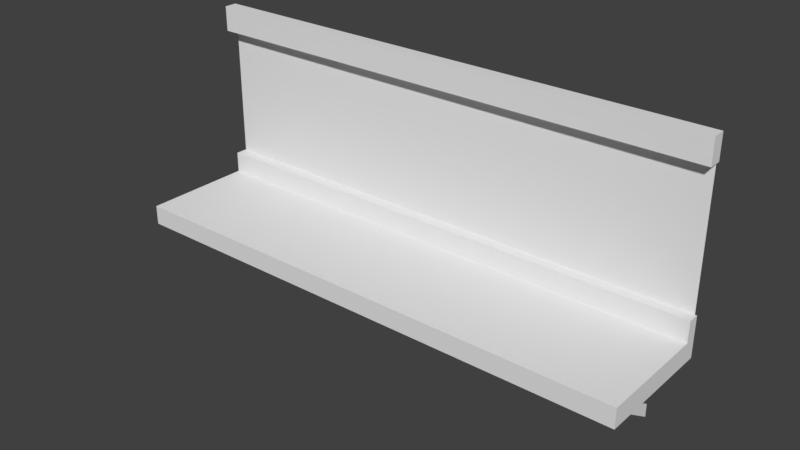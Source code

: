 # Source: workbench.blend  (saved by Blender 2.79.0; exported with 4.5.12 LTS)
import bpy
from mathutils import Matrix  # noqa: F401  (used for matrix-valued properties, if any)

bpy.ops.wm.read_factory_settings(use_empty=True)
scene = bpy.context.scene
scene.name = 'Scene'

# ---- collections
col_collection_1 = bpy.data.collections.new('Collection 1'); scene.collection.children.link(col_collection_1)

# ---- world
world_world = bpy.data.worlds.new('World'); scene.world = world_world
world_world.color = (0.05088, 0.05088, 0.05088)
world_world.use_sun_shadow = False
world_world.sun_shadow_jitter_overblur = 0.0
world_world.cycles.sampling_method = 'MANUAL'

# ---- meshes
me_plane_003 = bpy.data.meshes.new('Plane.003')
me_plane_003.from_pydata([(2.115, -1.389, -6.899), (2.115, -0.9694, -6.899), (-1.769, 1.179, -6.899), (-1.245, 1.179, -6.899), (2.115, -1.389, -6.523), (2.115, -0.9694, -6.523), (-1.769, 1.179, -6.523), (-1.245, 1.179, -6.523), (2.115, -1.389, 6.506), (2.115, -0.9694, 6.506), (-1.769, 1.179, 6.506), (-1.245, 1.179, 6.506), (2.115, -1.389, 6.881), (2.115, -0.9694, 6.881), (-1.769, 1.179, 6.881), (-1.245, 1.179, 6.881), (2.115, -1.389, -0.1704), (2.115, -0.9694, -0.1704), (-1.769, 1.179, -0.1704), (-1.245, 1.179, -0.1704), (2.115, -1.389, 0.2051), (2.115, -0.9694, 0.2051), (-1.769, 1.179, 0.2051), (-1.245, 1.179, 0.2051)], [], [(0, 2, 3, 1), (4, 5, 7, 6), (1, 3, 7, 5), (2, 0, 4, 6), (3, 2, 6, 7), (0, 1, 5, 4), (8, 10, 11, 9), (12, 13, 15, 14), (9, 11, 15, 13), (10, 8, 12, 14), (11, 10, 14, 15), (8, 9, 13, 12), (16, 18, 19, 17), (20, 21, 23, 22), (17, 19, 23, 21), (18, 16, 20, 22), (19, 18, 22, 23), (16, 17, 21, 20)])
me_plane_003.use_remesh_preserve_volume = False
me_plane_003.use_remesh_preserve_attributes = False
me_plane_003.use_mirror_vertex_groups = False
me_plane_003.update()
me_plane_002 = bpy.data.meshes.new('Plane.002')
me_plane_002.from_pydata([(-8.01, -2.784, 2.906e-07), (8.01, -2.784, 2.906e-07), (-8.01, 2.784, -2.906e-07), (8.01, 2.784, -2.906e-07)], [], [(0, 1, 3, 2)])
me_plane_002.use_remesh_preserve_volume = False
me_plane_002.use_remesh_preserve_attributes = False
me_plane_002.use_mirror_vertex_groups = False
me_plane_002.update()
me_plane_001 = bpy.data.meshes.new('Plane.001')
me_plane_001.from_pydata([(-12.13, 0.9492, -2.075), (12.13, 0.9492, -2.075), (-12.13, -0.9284, -2.075), (12.13, -0.9284, -2.075), (-12.13, 0.9492, -1.543), (12.13, 0.9492, -1.543), (-12.13, -0.02086, -1.543), (12.13, -0.02086, -1.543), (-12.13, -0.02086, 3.619), (12.13, -0.02086, 3.619), (-12.13, -0.9284, 3.619), (12.13, -0.9284, 3.619)], [], [(2, 10, 8, 6, 4, 0), (2, 3, 11, 10), (5, 4, 6, 7), (1, 0, 4, 5), (9, 8, 10, 11), (7, 6, 8, 9), (7, 9, 11, 3, 1, 5), (1, 3, 2, 0)])
me_plane_001.use_remesh_preserve_volume = False
me_plane_001.use_remesh_preserve_attributes = False
me_plane_001.use_mirror_vertex_groups = False
me_plane_001.update()
me_plane = bpy.data.meshes.new('Plane')
me_plane.from_pydata([(-12.13, -0.5789, -0.2973), (12.13, -0.5789, -0.2973), (-12.13, 0.5789, -0.2973), (12.13, 0.5789, -0.2973), (-12.13, -0.5789, 0.2973), (12.13, -0.5789, 0.2973), (-12.13, 0.5789, 0.2973), (12.13, 0.5789, 0.2973)], [], [(2, 0, 4, 6), (4, 5, 7, 6), (3, 2, 6, 7), (1, 3, 7, 5), (0, 1, 5, 4), (0, 2, 3, 1)])
me_plane.use_remesh_preserve_volume = False
me_plane.use_remesh_preserve_attributes = False
me_plane.use_mirror_vertex_groups = False
me_plane.update()

# ---- objects
ob_plane_003 = bpy.data.objects.new('Plane.003', me_plane_003)
ob_plane_002 = bpy.data.objects.new('Plane.002', me_plane_002)
ob_plane_001 = bpy.data.objects.new('Plane.001', me_plane_001)
ob_plane = bpy.data.objects.new('Plane', me_plane)

# ---- transforms, parenting, visibility, modifiers, constraints
ob_plane_003.location = (-0.2739, -2.306, 1.093)
ob_plane_003.rotation_euler = (1.571, -0.0, 1.571)
ob_plane_003.lineart.crease_threshold = 0.0
ob_plane_002.location = (-0.294, -0.4997, 5.327)
ob_plane_002.rotation_euler = (1.571, -0.0, -0.0)
ob_plane_002.lineart.crease_threshold = 0.0
ob_plane_001.location = (-0.2818, -1.878, 2.882)
ob_plane_001.rotation_euler = (1.571, -0.0, -0.0)
ob_plane_001.scale = (0.6642, 0.6642, 0.6642)
ob_plane_001.lineart.crease_threshold = 0.0
ob_plane.location = (-0.2818, -0.6972, 8.014)
ob_plane.rotation_euler = (1.571, -0.0, -0.0)
ob_plane.scale = (0.6642, 0.6642, 0.6642)
ob_plane.lineart.crease_threshold = 0.0

# ---- collection membership
col_collection_1.objects.link(ob_plane_003)
col_collection_1.objects.link(ob_plane_002)
col_collection_1.objects.link(ob_plane_001)
col_collection_1.objects.link(ob_plane)

# ---- scene / render settings (as saved in the file)
scene.frame_start = 1; scene.frame_end = 250; scene.frame_set(2)
scene.render.engine = 'BLENDER_EEVEE_NEXT'
scene.render.resolution_percentage = 50
scene.render.dither_intensity = 0.0
scene.cycles.use_denoising = False
scene.cycles.samples = 128
scene.cycles.sampling_pattern = 'TABULATED_SOBOL'
scene.cycles.use_adaptive_sampling = False
scene.cycles.use_light_tree = False
scene.cycles.blur_glossy = 0.0
scene.cycles.sample_clamp_indirect = 0.0
scene.view_settings.view_transform = 'Standard'
bpy.context.view_layer.update()

# ---- added for rendering (the .blend has no active camera and no usable light): camera, sun
cam_auto = bpy.data.cameras.new('AutoCamera')
cam_auto.lens = 50.0
cam_auto.sensor_width = 36.0
cam_auto.clip_end = 1000.0
ob_auto_camera = bpy.data.objects.new('AutoCamera', cam_auto)
scene.collection.objects.link(ob_auto_camera)
ob_auto_camera.location = (17.076, -23.0662, 17.9379)
ob_auto_camera.rotation_euler = (1.09748, -7.21219e-08, 0.694738)
scene.camera = ob_auto_camera
light_auto_sun = bpy.data.lights.new('AutoSun', 'SUN')
light_auto_sun.energy = 3.0
light_auto_sun.angle = 0.0523599
ob_auto_sun = bpy.data.objects.new('AutoSun', light_auto_sun)
scene.collection.objects.link(ob_auto_sun)
ob_auto_sun.rotation_euler = (0.872665, 0.174533, 0.523599)
bpy.context.view_layer.update()
